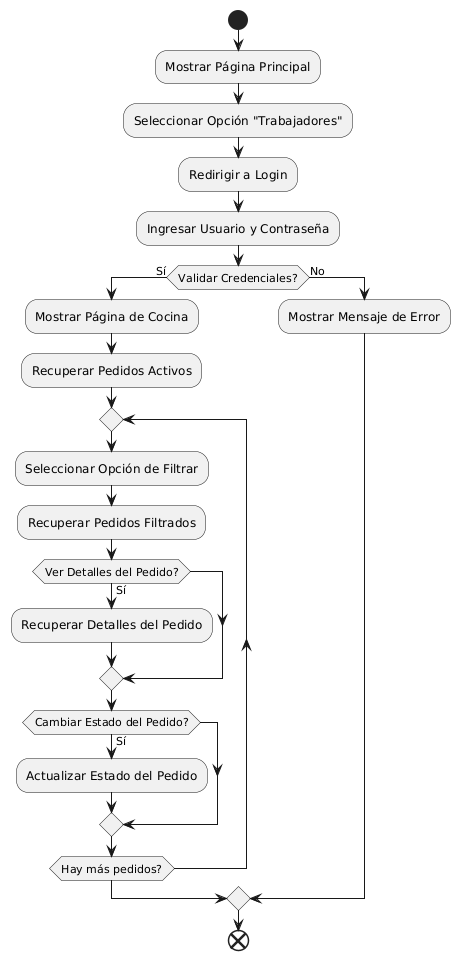

The diagram above was rendered by PlantUML. Its source (embedded in the PNG):
@startuml
start
:Mostrar Página Principal;
:Seleccionar Opción "Trabajadores";
:Redirigir a Login;
:Ingresar Usuario y Contraseña;
if (Validar Credenciales?) then (Sí)
    :Mostrar Página de Cocina;
    :Recuperar Pedidos Activos;
    repeat
        :Seleccionar Opción de Filtrar;
        :Recuperar Pedidos Filtrados;
        if (Ver Detalles del Pedido?) then (Sí)
            :Recuperar Detalles del Pedido;
        endif
        if (Cambiar Estado del Pedido?) then (Sí)
            :Actualizar Estado del Pedido;
        endif
    repeat while (Hay más pedidos?)
else (No)
    :Mostrar Mensaje de Error;
endif
end
@enduml